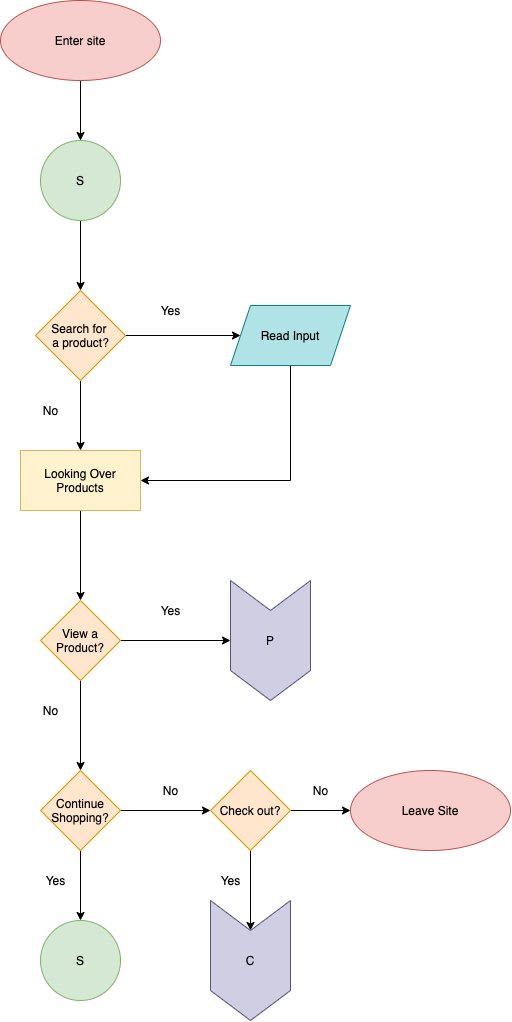

The diagram above was exported from draw.io. Its source (the exported page's mxGraphModel, read from the mxfile embedded in the PNG):
<mxGraphModel dx="1058" dy="867" grid="1" gridSize="10" guides="1" tooltips="1" connect="1" arrows="1" fold="1" page="1" pageScale="1" pageWidth="850" pageHeight="1100" math="0" shadow="0">
  <root>
    <mxCell id="0" />
    <mxCell id="1" parent="0" />
    <mxCell id="32" style="edgeStyle=orthogonalEdgeStyle;rounded=0;orthogonalLoop=1;jettySize=auto;html=1;exitX=0.5;exitY=1;exitDx=0;exitDy=0;entryX=0.5;entryY=0;entryDx=0;entryDy=0;" edge="1" parent="1" source="17" target="19">
      <mxGeometry relative="1" as="geometry" />
    </mxCell>
    <mxCell id="17" value="Enter site" style="ellipse;whiteSpace=wrap;html=1;fillColor=#f8cecc;strokeColor=#b85450;" vertex="1" parent="1">
      <mxGeometry x="70" y="30" width="160" height="80" as="geometry" />
    </mxCell>
    <mxCell id="33" style="edgeStyle=orthogonalEdgeStyle;rounded=0;orthogonalLoop=1;jettySize=auto;html=1;exitX=0.5;exitY=1;exitDx=0;exitDy=0;entryX=0.5;entryY=0;entryDx=0;entryDy=0;" edge="1" parent="1" source="19" target="21">
      <mxGeometry relative="1" as="geometry" />
    </mxCell>
    <mxCell id="19" value="S" style="ellipse;whiteSpace=wrap;html=1;fillColor=#d5e8d4;strokeColor=#82b366;" vertex="1" parent="1">
      <mxGeometry x="110" y="170" width="80" height="80" as="geometry" />
    </mxCell>
    <mxCell id="34" style="edgeStyle=orthogonalEdgeStyle;rounded=0;orthogonalLoop=1;jettySize=auto;html=1;exitX=1;exitY=0.5;exitDx=0;exitDy=0;" edge="1" parent="1" source="21" target="23">
      <mxGeometry relative="1" as="geometry" />
    </mxCell>
    <mxCell id="36" style="edgeStyle=orthogonalEdgeStyle;rounded=0;orthogonalLoop=1;jettySize=auto;html=1;exitX=0.5;exitY=1;exitDx=0;exitDy=0;entryX=0.5;entryY=0;entryDx=0;entryDy=0;" edge="1" parent="1" source="21" target="24">
      <mxGeometry relative="1" as="geometry" />
    </mxCell>
    <mxCell id="21" value="" style="rhombus;whiteSpace=wrap;html=1;fillColor=#ffe6cc;strokeColor=#d79b00;" vertex="1" parent="1">
      <mxGeometry x="105" y="320" width="90" height="90" as="geometry" />
    </mxCell>
    <mxCell id="22" value="Search for &lt;br&gt;a product?" style="text;html=1;resizable=0;autosize=1;align=center;verticalAlign=middle;points=[];fillColor=none;strokeColor=none;rounded=0;" vertex="1" parent="1">
      <mxGeometry x="115" y="350" width="70" height="30" as="geometry" />
    </mxCell>
    <mxCell id="39" style="edgeStyle=orthogonalEdgeStyle;rounded=0;orthogonalLoop=1;jettySize=auto;html=1;exitX=0.5;exitY=1;exitDx=0;exitDy=0;entryX=1;entryY=0.5;entryDx=0;entryDy=0;" edge="1" parent="1" source="23" target="24">
      <mxGeometry relative="1" as="geometry" />
    </mxCell>
    <mxCell id="23" value="Read Input" style="shape=parallelogram;perimeter=parallelogramPerimeter;whiteSpace=wrap;html=1;fixedSize=1;fillColor=#b0e3e6;strokeColor=#0e8088;" vertex="1" parent="1">
      <mxGeometry x="300" y="335" width="120" height="60" as="geometry" />
    </mxCell>
    <mxCell id="40" style="edgeStyle=orthogonalEdgeStyle;rounded=0;orthogonalLoop=1;jettySize=auto;html=1;exitX=0.5;exitY=1;exitDx=0;exitDy=0;entryX=0.5;entryY=0;entryDx=0;entryDy=0;" edge="1" parent="1" source="24" target="25">
      <mxGeometry relative="1" as="geometry" />
    </mxCell>
    <mxCell id="24" value="Looking Over Products" style="whiteSpace=wrap;html=1;fillColor=#fff2cc;strokeColor=#d6b656;" vertex="1" parent="1">
      <mxGeometry x="90" y="480" width="120" height="60" as="geometry" />
    </mxCell>
    <mxCell id="41" style="edgeStyle=orthogonalEdgeStyle;rounded=0;orthogonalLoop=1;jettySize=auto;html=1;exitX=1;exitY=0.5;exitDx=0;exitDy=0;entryX=0.5;entryY=1;entryDx=0;entryDy=0;" edge="1" parent="1" source="25" target="31">
      <mxGeometry relative="1" as="geometry" />
    </mxCell>
    <mxCell id="43" style="edgeStyle=orthogonalEdgeStyle;rounded=0;orthogonalLoop=1;jettySize=auto;html=1;exitX=0.5;exitY=1;exitDx=0;exitDy=0;entryX=0.5;entryY=0;entryDx=0;entryDy=0;" edge="1" parent="1" source="25" target="26">
      <mxGeometry relative="1" as="geometry" />
    </mxCell>
    <mxCell id="25" value="View a Product?" style="rhombus;whiteSpace=wrap;html=1;fillColor=#ffe6cc;strokeColor=#d79b00;" vertex="1" parent="1">
      <mxGeometry x="110" y="630" width="80" height="80" as="geometry" />
    </mxCell>
    <mxCell id="45" style="edgeStyle=orthogonalEdgeStyle;rounded=0;orthogonalLoop=1;jettySize=auto;html=1;exitX=0.5;exitY=1;exitDx=0;exitDy=0;entryX=0.5;entryY=0;entryDx=0;entryDy=0;" edge="1" parent="1" source="26" target="28">
      <mxGeometry relative="1" as="geometry" />
    </mxCell>
    <mxCell id="47" style="edgeStyle=orthogonalEdgeStyle;rounded=0;orthogonalLoop=1;jettySize=auto;html=1;exitX=1;exitY=0.5;exitDx=0;exitDy=0;entryX=0;entryY=0.5;entryDx=0;entryDy=0;" edge="1" parent="1" source="26" target="27">
      <mxGeometry relative="1" as="geometry" />
    </mxCell>
    <mxCell id="26" value="Continue Shopping?" style="rhombus;whiteSpace=wrap;html=1;fillColor=#ffe6cc;strokeColor=#d79b00;" vertex="1" parent="1">
      <mxGeometry x="110" y="800" width="80" height="80" as="geometry" />
    </mxCell>
    <mxCell id="49" style="edgeStyle=orthogonalEdgeStyle;rounded=0;orthogonalLoop=1;jettySize=auto;html=1;exitX=1;exitY=0.5;exitDx=0;exitDy=0;entryX=0;entryY=0.5;entryDx=0;entryDy=0;" edge="1" parent="1" source="27" target="30">
      <mxGeometry relative="1" as="geometry" />
    </mxCell>
    <mxCell id="51" style="edgeStyle=orthogonalEdgeStyle;rounded=0;orthogonalLoop=1;jettySize=auto;html=1;exitX=0.5;exitY=1;exitDx=0;exitDy=0;" edge="1" parent="1" source="27" target="29">
      <mxGeometry relative="1" as="geometry" />
    </mxCell>
    <mxCell id="27" value="Check out?" style="rhombus;whiteSpace=wrap;html=1;fillColor=#ffe6cc;strokeColor=#d79b00;" vertex="1" parent="1">
      <mxGeometry x="280" y="800" width="80" height="80" as="geometry" />
    </mxCell>
    <mxCell id="28" value="S" style="ellipse;whiteSpace=wrap;html=1;fillColor=#d5e8d4;strokeColor=#82b366;" vertex="1" parent="1">
      <mxGeometry x="110" y="950" width="80" height="80" as="geometry" />
    </mxCell>
    <mxCell id="29" value="C" style="shape=step;perimeter=stepPerimeter;whiteSpace=wrap;html=1;fixedSize=1;size=30;fillColor=#d0cee2;strokeColor=#56517e;direction=south;" vertex="1" parent="1">
      <mxGeometry x="280" y="930" width="80" height="120" as="geometry" />
    </mxCell>
    <mxCell id="30" value="Leave Site" style="ellipse;whiteSpace=wrap;html=1;fillColor=#f8cecc;strokeColor=#b85450;" vertex="1" parent="1">
      <mxGeometry x="420" y="800" width="160" height="80" as="geometry" />
    </mxCell>
    <mxCell id="31" value="P" style="shape=step;perimeter=stepPerimeter;whiteSpace=wrap;html=1;fixedSize=1;size=30;fillColor=#d0cee2;strokeColor=#56517e;direction=south;" vertex="1" parent="1">
      <mxGeometry x="300" y="610" width="80" height="120" as="geometry" />
    </mxCell>
    <mxCell id="37" value="No" style="text;html=1;align=center;verticalAlign=middle;resizable=0;points=[];autosize=1;" vertex="1" parent="1">
      <mxGeometry x="105" y="430" width="30" height="20" as="geometry" />
    </mxCell>
    <mxCell id="38" value="Yes" style="text;html=1;align=center;verticalAlign=middle;resizable=0;points=[];autosize=1;" vertex="1" parent="1">
      <mxGeometry x="220" y="330" width="40" height="20" as="geometry" />
    </mxCell>
    <mxCell id="42" value="Yes" style="text;html=1;align=center;verticalAlign=middle;resizable=0;points=[];autosize=1;" vertex="1" parent="1">
      <mxGeometry x="220" y="630" width="40" height="20" as="geometry" />
    </mxCell>
    <mxCell id="44" value="No" style="text;html=1;align=center;verticalAlign=middle;resizable=0;points=[];autosize=1;" vertex="1" parent="1">
      <mxGeometry x="105" y="730" width="30" height="20" as="geometry" />
    </mxCell>
    <mxCell id="46" value="No" style="text;html=1;align=center;verticalAlign=middle;resizable=0;points=[];autosize=1;" vertex="1" parent="1">
      <mxGeometry x="225" y="810" width="30" height="20" as="geometry" />
    </mxCell>
    <mxCell id="48" value="Yes" style="text;html=1;align=center;verticalAlign=middle;resizable=0;points=[];autosize=1;" vertex="1" parent="1">
      <mxGeometry x="105" y="900" width="40" height="20" as="geometry" />
    </mxCell>
    <mxCell id="50" value="No" style="text;html=1;align=center;verticalAlign=middle;resizable=0;points=[];autosize=1;" vertex="1" parent="1">
      <mxGeometry x="375" y="810" width="30" height="20" as="geometry" />
    </mxCell>
    <mxCell id="53" value="Yes" style="text;html=1;align=center;verticalAlign=middle;resizable=0;points=[];autosize=1;" vertex="1" parent="1">
      <mxGeometry x="280" y="900" width="40" height="20" as="geometry" />
    </mxCell>
  </root>
</mxGraphModel>